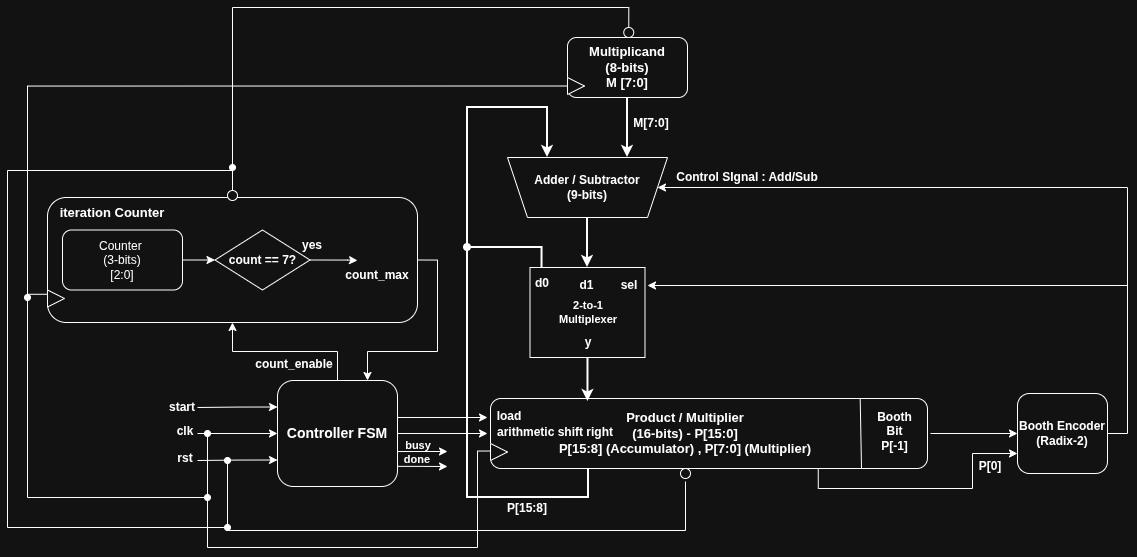

The diagram above was exported from draw.io. Its source (the exported page's mxGraphModel, read from the mxfile embedded in the PNG):
<mxGraphModel dx="2038" dy="692" grid="1" gridSize="10" guides="1" tooltips="1" connect="1" arrows="1" fold="1" page="1" pageScale="1" pageWidth="850" pageHeight="1100" math="0" shadow="0">
  <root>
    <mxCell id="0" />
    <mxCell id="1" parent="0" />
    <mxCell id="qC7ZQedJG3sHZRke_z5--16" edge="1" parent="1" source="qC7ZQedJG3sHZRke_z5--1" style="edgeStyle=orthogonalEdgeStyle;rounded=0;orthogonalLoop=1;jettySize=auto;html=1;exitX=0.5;exitY=1;exitDx=0;exitDy=0;entryX=0.25;entryY=1;entryDx=0;entryDy=0;strokeWidth=2;" target="qC7ZQedJG3sHZRke_z5--9">
      <mxGeometry relative="1" as="geometry" />
    </mxCell>
    <mxCell id="qC7ZQedJG3sHZRke_z5--1" parent="1" style="rounded=1;whiteSpace=wrap;html=1;" value="" vertex="1">
      <mxGeometry height="60" width="120" x="240" y="140" as="geometry" />
    </mxCell>
    <mxCell id="qC7ZQedJG3sHZRke_z5--2" parent="1" style="text;html=1;whiteSpace=wrap;strokeColor=none;fillColor=none;align=center;verticalAlign=middle;rounded=0;" value="&lt;b&gt;&lt;font style=&quot;font-size: 13px;&quot;&gt;Multiplicand&lt;/font&gt;&lt;/b&gt;&lt;div&gt;&lt;b&gt;&lt;font style=&quot;font-size: 13px;&quot;&gt;(8-bits)&lt;br&gt;&lt;/font&gt;&lt;/b&gt;&lt;div&gt;&lt;b&gt;&lt;font style=&quot;font-size: 13px;&quot;&gt;M [7:0]&lt;/font&gt;&lt;/b&gt;&lt;/div&gt;&lt;/div&gt;" vertex="1">
      <mxGeometry height="30" width="60" x="270" y="155" as="geometry" />
    </mxCell>
    <mxCell id="qC7ZQedJG3sHZRke_z5--19" edge="1" parent="1" source="qC7ZQedJG3sHZRke_z5--3" style="edgeStyle=orthogonalEdgeStyle;rounded=0;orthogonalLoop=1;jettySize=auto;html=1;exitX=0.25;exitY=1;exitDx=0;exitDy=0;entryX=0.75;entryY=1;entryDx=0;entryDy=0;strokeWidth=2;" target="qC7ZQedJG3sHZRke_z5--9">
      <mxGeometry relative="1" as="geometry">
        <Array as="points">
          <mxPoint x="261" y="600" />
          <mxPoint x="140" y="600" />
          <mxPoint x="140" y="210" />
          <mxPoint x="220" y="210" />
        </Array>
      </mxGeometry>
    </mxCell>
    <mxCell id="qC7ZQedJG3sHZRke_z5--36" edge="1" parent="1" source="qC7ZQedJG3sHZRke_z5--3" style="edgeStyle=orthogonalEdgeStyle;rounded=0;orthogonalLoop=1;jettySize=auto;html=1;exitX=0.75;exitY=1;exitDx=0;exitDy=0;entryX=0;entryY=0.75;entryDx=0;entryDy=0;" target="qC7ZQedJG3sHZRke_z5--14">
      <mxGeometry relative="1" as="geometry" />
    </mxCell>
    <mxCell id="qC7ZQedJG3sHZRke_z5--3" parent="1" style="rounded=1;whiteSpace=wrap;html=1;" value="" vertex="1">
      <mxGeometry height="70" width="437" x="163" y="501" as="geometry" />
    </mxCell>
    <mxCell id="qC7ZQedJG3sHZRke_z5--4" parent="1" style="text;html=1;whiteSpace=wrap;strokeColor=none;fillColor=none;align=center;verticalAlign=middle;rounded=0;" value="&lt;span style=&quot;font-size: 13px;&quot;&gt;&lt;b&gt;Product / Multiplier&lt;/b&gt;&lt;/span&gt;&lt;br&gt;&lt;div&gt;&lt;b&gt;&lt;font style=&quot;font-size: 13px;&quot;&gt;(16-bits) -&amp;nbsp;&lt;/font&gt;&lt;/b&gt;&lt;b style=&quot;font-size: 13px; background-color: transparent; color: light-dark(rgb(0, 0, 0), rgb(255, 255, 255));&quot;&gt;P[15:0]&lt;/b&gt;&lt;/div&gt;&lt;div&gt;&lt;span style=&quot;font-size: 13px;&quot;&gt;&lt;b&gt;P[15:8] (Accumulator) , P[7:0] (Multiplier)&lt;/b&gt;&lt;/span&gt;&lt;/div&gt;" vertex="1">
      <mxGeometry height="45" width="330" x="193" y="513.5" as="geometry" />
    </mxCell>
    <mxCell id="qC7ZQedJG3sHZRke_z5--35" edge="1" parent="1" style="edgeStyle=orthogonalEdgeStyle;rounded=0;orthogonalLoop=1;jettySize=auto;html=1;exitX=1;exitY=0.5;exitDx=0;exitDy=0;entryX=0;entryY=0.5;entryDx=0;entryDy=0;" target="qC7ZQedJG3sHZRke_z5--14">
      <mxGeometry relative="1" as="geometry">
        <mxPoint x="603" y="536" as="sourcePoint" />
      </mxGeometry>
    </mxCell>
    <mxCell id="4aZUEPaG65VSzcrpB0mu-38" edge="1" parent="1" source="qC7ZQedJG3sHZRke_z5--9" style="edgeStyle=orthogonalEdgeStyle;rounded=0;orthogonalLoop=1;jettySize=auto;html=1;exitX=0;exitY=0.5;exitDx=0;exitDy=0;endArrow=none;endFill=0;startArrow=classic;startFill=1;">
      <mxGeometry relative="1" as="geometry">
        <mxPoint x="800" y="390" as="targetPoint" />
      </mxGeometry>
    </mxCell>
    <mxCell id="qC7ZQedJG3sHZRke_z5--9" parent="1" style="shape=trapezoid;perimeter=trapezoidPerimeter;whiteSpace=wrap;html=1;fixedSize=1;rotation=-180;" value="" vertex="1">
      <mxGeometry height="60" width="160" x="180" y="260" as="geometry" />
    </mxCell>
    <mxCell id="qC7ZQedJG3sHZRke_z5--10" parent="1" style="text;html=1;whiteSpace=wrap;strokeColor=none;fillColor=none;align=center;verticalAlign=middle;rounded=0;" value="&lt;b&gt;Adder / Subtractor&lt;/b&gt;&lt;div&gt;&lt;b&gt;(9-bits)&lt;/b&gt;&lt;/div&gt;" vertex="1">
      <mxGeometry height="30" width="110" x="205" y="275" as="geometry" />
    </mxCell>
    <mxCell id="qC7ZQedJG3sHZRke_z5--38" edge="1" parent="1" source="qC7ZQedJG3sHZRke_z5--14" style="edgeStyle=orthogonalEdgeStyle;rounded=0;orthogonalLoop=1;jettySize=auto;html=1;exitX=1;exitY=0.5;exitDx=0;exitDy=0;entryX=1;entryY=0.5;entryDx=0;entryDy=0;" target="qC7ZQedJG3sHZRke_z5--30">
      <mxGeometry relative="1" as="geometry" />
    </mxCell>
    <mxCell id="qC7ZQedJG3sHZRke_z5--14" parent="1" style="rounded=1;whiteSpace=wrap;html=1;" value="&lt;b&gt;Booth Encoder&lt;/b&gt;&lt;div&gt;&lt;b&gt;(Radix-2)&lt;/b&gt;&lt;/div&gt;" vertex="1">
      <mxGeometry height="80" width="90" x="690" y="496" as="geometry" />
    </mxCell>
    <mxCell id="qC7ZQedJG3sHZRke_z5--17" parent="1" style="text;html=1;whiteSpace=wrap;strokeColor=none;fillColor=none;align=center;verticalAlign=middle;rounded=0;rotation=0;" value="&lt;b&gt;M[7:0]&lt;/b&gt;" vertex="1">
      <mxGeometry height="20" width="40" x="304" y="216" as="geometry" />
    </mxCell>
    <mxCell id="qC7ZQedJG3sHZRke_z5--20" parent="1" style="text;html=1;whiteSpace=wrap;strokeColor=none;fillColor=none;align=center;verticalAlign=middle;rounded=0;rotation=0;" value="&lt;b&gt;P[15:8]&lt;/b&gt;" vertex="1">
      <mxGeometry height="20" width="40" x="180" y="601" as="geometry" />
    </mxCell>
    <mxCell id="qC7ZQedJG3sHZRke_z5--24" parent="1" style="rounded=0;whiteSpace=wrap;html=1;points=[[0,0,0,0,0],[0,0.16,0,0,0],[0,0.37,0,0,0],[0,0.58,0,0,0],[0,0.78,0,0,0],[0.25,0,0,0,0],[0.33,1,0,0,0],[0.5,0,0,0,0],[0.67,1,0,0,0],[0.75,0,0,0,0],[0.9,1,0,0,0],[1,0,0,0,0],[1,0.25,0,0,0],[1,0.5,0,0,0],[1,0.75,0,0,0],[1,1,0,0,0]];" value="" vertex="1">
      <mxGeometry height="90" width="115" x="202.5" y="370" as="geometry" />
    </mxCell>
    <mxCell id="qC7ZQedJG3sHZRke_z5--25" parent="1" style="text;html=1;whiteSpace=wrap;strokeColor=none;fillColor=none;align=center;verticalAlign=middle;rounded=0;fontSize=11;" value="&lt;b&gt;2-to-1&lt;br&gt;Multiplexer&lt;/b&gt;" vertex="1">
      <mxGeometry height="30" width="60" x="230.5" y="400" as="geometry" />
    </mxCell>
    <mxCell id="qC7ZQedJG3sHZRke_z5--34" edge="1" parent="1" source="qC7ZQedJG3sHZRke_z5--26" style="edgeStyle=orthogonalEdgeStyle;rounded=0;orthogonalLoop=1;jettySize=auto;html=1;exitX=0.5;exitY=0;exitDx=0;exitDy=0;endArrow=oval;endFill=1;strokeWidth=2;">
      <mxGeometry relative="1" as="geometry">
        <Array as="points">
          <mxPoint x="215" y="350" />
        </Array>
        <mxPoint x="140" y="350" as="targetPoint" />
      </mxGeometry>
    </mxCell>
    <mxCell id="qC7ZQedJG3sHZRke_z5--26" parent="1" style="text;html=1;whiteSpace=wrap;strokeColor=none;fillColor=none;align=center;verticalAlign=middle;rounded=0;" value="&lt;b&gt;d0&lt;/b&gt;" vertex="1">
      <mxGeometry height="30" width="20" x="204.5" y="371" as="geometry" />
    </mxCell>
    <mxCell id="qC7ZQedJG3sHZRke_z5--27" parent="1" style="text;html=1;whiteSpace=wrap;strokeColor=none;fillColor=none;align=center;verticalAlign=middle;rounded=0;" value="&lt;b&gt;d1&lt;span style=&quot;color: rgba(0, 0, 0, 0); font-family: monospace; font-size: 0px; text-align: start; white-space: nowrap;&quot;&gt;%3CmxGraphModel%3E%3Croot%3E%3CmxCell%20id%3D%220%22%2F%3E%3CmxCell%20id%3D%221%22%20parent%3D%220%22%2F%3E%3CmxCell%20id%3D%222%22%20parent%3D%221%22%20style%3D%22text%3Bhtml%3D1%3BwhiteSpace%3Dwrap%3BstrokeColor%3Dnone%3BfillColor%3Dnone%3Balign%3Dcenter%3BverticalAlign%3Dmiddle%3Brounded%3D0%3B%22%20value%3D%22d0%22%20vertex%3D%221%22%3E%3CmxGeometry%20height%3D%2230%22%20width%3D%2260%22%20x%3D%22260%22%20y%3D%22200%22%20as%3D%22geometry%22%2F%3E%3C%2FmxCell%3E%3C%2Froot%3E%3C%2FmxGraphModel%3E&lt;/span&gt;&lt;/b&gt;" vertex="1">
      <mxGeometry height="30" width="17" x="250.5" y="373" as="geometry" />
    </mxCell>
    <mxCell id="qC7ZQedJG3sHZRke_z5--29" parent="1" style="text;html=1;whiteSpace=wrap;strokeColor=none;fillColor=none;align=center;verticalAlign=middle;rounded=0;" value="&lt;b&gt;y&lt;/b&gt;" vertex="1">
      <mxGeometry height="30" width="28" x="246.5" y="430" as="geometry" />
    </mxCell>
    <mxCell id="qC7ZQedJG3sHZRke_z5--30" parent="1" style="text;html=1;whiteSpace=wrap;strokeColor=none;fillColor=none;align=center;verticalAlign=middle;rounded=0;" value="&lt;b&gt;sel&lt;/b&gt;" vertex="1">
      <mxGeometry height="30" width="37.5" x="282.5" y="373" as="geometry" />
    </mxCell>
    <mxCell id="qC7ZQedJG3sHZRke_z5--33" edge="1" parent="1" source="qC7ZQedJG3sHZRke_z5--9" style="edgeStyle=orthogonalEdgeStyle;rounded=0;orthogonalLoop=1;jettySize=auto;html=1;exitX=0.5;exitY=0;exitDx=0;exitDy=0;entryX=0.5;entryY=0;entryDx=0;entryDy=0;entryPerimeter=0;strokeWidth=2;" target="qC7ZQedJG3sHZRke_z5--24">
      <mxGeometry relative="1" as="geometry" />
    </mxCell>
    <mxCell id="qC7ZQedJG3sHZRke_z5--37" parent="1" style="text;html=1;whiteSpace=wrap;strokeColor=none;fillColor=none;align=center;verticalAlign=middle;rounded=0;rotation=0;" value="&lt;b&gt;P[0]&lt;/b&gt;" vertex="1">
      <mxGeometry height="20" width="40" x="643" y="559" as="geometry" />
    </mxCell>
    <mxCell id="qC7ZQedJG3sHZRke_z5--44" parent="1" style="text;html=1;whiteSpace=wrap;strokeColor=none;fillColor=none;align=center;verticalAlign=middle;rounded=0;" value="&lt;b&gt;Control SIgnal : Add/Sub&lt;/b&gt;" vertex="1">
      <mxGeometry height="10" width="160" x="340" y="275" as="geometry" />
    </mxCell>
    <mxCell id="4aZUEPaG65VSzcrpB0mu-47" edge="1" parent="1" style="edgeStyle=orthogonalEdgeStyle;rounded=0;orthogonalLoop=1;jettySize=auto;html=1;exitX=0;exitY=0.5;exitDx=0;exitDy=0;endArrow=oval;endFill=1;">
      <mxGeometry relative="1" as="geometry">
        <Array as="points">
          <mxPoint x="150" y="554" />
          <mxPoint x="150" y="650" />
          <mxPoint x="-120" y="650" />
        </Array>
        <mxPoint x="163" y="553.5" as="sourcePoint" />
        <mxPoint x="-120" y="536" as="targetPoint" />
      </mxGeometry>
    </mxCell>
    <mxCell id="4aZUEPaG65VSzcrpB0mu-1" parent="1" style="triangle;whiteSpace=wrap;html=1;" value="" vertex="1">
      <mxGeometry height="17" width="17" x="163" y="546" as="geometry" />
    </mxCell>
    <mxCell id="4aZUEPaG65VSzcrpB0mu-48" edge="1" parent="1" style="edgeStyle=orthogonalEdgeStyle;rounded=0;orthogonalLoop=1;jettySize=auto;html=1;exitX=0.5;exitY=1;exitDx=0;exitDy=0;endArrow=oval;endFill=1;">
      <mxGeometry relative="1" as="geometry">
        <Array as="points">
          <mxPoint x="358" y="633" />
          <mxPoint x="-100" y="633" />
        </Array>
        <mxPoint x="358" y="584" as="sourcePoint" />
        <mxPoint x="-100" y="563" as="targetPoint" />
      </mxGeometry>
    </mxCell>
    <mxCell id="4aZUEPaG65VSzcrpB0mu-3" parent="1" style="ellipse;whiteSpace=wrap;html=1;aspect=fixed;" value="" vertex="1">
      <mxGeometry height="10" width="10" x="353" y="571" as="geometry" />
    </mxCell>
    <mxCell id="4aZUEPaG65VSzcrpB0mu-27" parent="1" style="text;html=1;whiteSpace=wrap;strokeColor=none;fillColor=none;align=center;verticalAlign=middle;rounded=0;" value="&lt;b&gt;load&lt;/b&gt;" vertex="1">
      <mxGeometry height="30" width="30" x="167" y="504" as="geometry" />
    </mxCell>
    <mxCell id="4aZUEPaG65VSzcrpB0mu-28" parent="1" style="text;html=1;whiteSpace=wrap;strokeColor=none;fillColor=none;align=center;verticalAlign=middle;rounded=0;" value="&lt;b&gt;arithmetic shift right&lt;/b&gt;" vertex="1">
      <mxGeometry height="30" width="124" x="166" y="520" as="geometry" />
    </mxCell>
    <mxCell id="4aZUEPaG65VSzcrpB0mu-34" edge="1" parent="1" source="qC7ZQedJG3sHZRke_z5--3" style="endArrow=none;html=1;rounded=0;entryX=0.846;entryY=0.007;entryDx=0;entryDy=0;entryPerimeter=0;exitX=0.849;exitY=1;exitDx=0;exitDy=0;exitPerimeter=0;" target="qC7ZQedJG3sHZRke_z5--3" value="">
      <mxGeometry height="50" relative="1" width="50" as="geometry">
        <mxPoint x="450" y="440" as="sourcePoint" />
        <mxPoint x="330" y="390" as="targetPoint" />
      </mxGeometry>
    </mxCell>
    <mxCell id="4aZUEPaG65VSzcrpB0mu-36" parent="1" style="text;html=1;whiteSpace=wrap;strokeColor=none;fillColor=none;align=center;verticalAlign=middle;rounded=0;" value="&lt;b&gt;Booth Bit&lt;/b&gt;&lt;div&gt;&lt;b&gt;P[-1]&lt;/b&gt;&lt;/div&gt;" vertex="1">
      <mxGeometry height="40" width="55" x="540" y="513.5" as="geometry" />
    </mxCell>
    <mxCell id="4aZUEPaG65VSzcrpB0mu-37" edge="1" parent="1" source="qC7ZQedJG3sHZRke_z5--29" style="edgeStyle=orthogonalEdgeStyle;rounded=0;orthogonalLoop=1;jettySize=auto;html=1;exitX=0.5;exitY=1;exitDx=0;exitDy=0;entryX=0.223;entryY=0.043;entryDx=0;entryDy=0;entryPerimeter=0;strokeWidth=2;" target="qC7ZQedJG3sHZRke_z5--3">
      <mxGeometry relative="1" as="geometry" />
    </mxCell>
    <mxCell id="4aZUEPaG65VSzcrpB0mu-40" edge="1" parent="1" source="4aZUEPaG65VSzcrpB0mu-39" style="edgeStyle=orthogonalEdgeStyle;rounded=0;orthogonalLoop=1;jettySize=auto;html=1;exitX=0;exitY=0.25;exitDx=0;exitDy=0;startArrow=classic;startFill=1;endArrow=none;endFill=0;">
      <mxGeometry relative="1" as="geometry">
        <mxPoint x="-130" y="510" as="targetPoint" />
      </mxGeometry>
    </mxCell>
    <mxCell id="4aZUEPaG65VSzcrpB0mu-41" edge="1" parent="1" source="4aZUEPaG65VSzcrpB0mu-39" style="edgeStyle=orthogonalEdgeStyle;rounded=0;orthogonalLoop=1;jettySize=auto;html=1;exitX=0;exitY=0.5;exitDx=0;exitDy=0;startArrow=classic;startFill=1;endArrow=none;endFill=0;">
      <mxGeometry relative="1" as="geometry">
        <mxPoint x="-130" y="536" as="targetPoint" />
      </mxGeometry>
    </mxCell>
    <mxCell id="4aZUEPaG65VSzcrpB0mu-42" edge="1" parent="1" source="4aZUEPaG65VSzcrpB0mu-39" style="edgeStyle=orthogonalEdgeStyle;rounded=0;orthogonalLoop=1;jettySize=auto;html=1;exitX=0;exitY=0.75;exitDx=0;exitDy=0;endArrow=none;endFill=0;startArrow=classic;startFill=1;">
      <mxGeometry relative="1" as="geometry">
        <mxPoint x="-130" y="563" as="targetPoint" />
      </mxGeometry>
    </mxCell>
    <mxCell id="4aZUEPaG65VSzcrpB0mu-49" edge="1" parent="1" source="4aZUEPaG65VSzcrpB0mu-39" style="edgeStyle=orthogonalEdgeStyle;rounded=0;orthogonalLoop=1;jettySize=auto;html=1;exitX=1;exitY=0.33;exitDx=0;exitDy=0;exitPerimeter=0;">
      <mxGeometry relative="1" as="geometry">
        <Array as="points">
          <mxPoint x="70" y="520" />
        </Array>
        <mxPoint x="160" y="520" as="targetPoint" />
      </mxGeometry>
    </mxCell>
    <mxCell id="4aZUEPaG65VSzcrpB0mu-50" edge="1" parent="1" source="4aZUEPaG65VSzcrpB0mu-39" style="edgeStyle=orthogonalEdgeStyle;rounded=0;orthogonalLoop=1;jettySize=auto;html=1;exitX=1;exitY=0.5;exitDx=0;exitDy=0;">
      <mxGeometry relative="1" as="geometry">
        <mxPoint x="160" y="536" as="targetPoint" />
      </mxGeometry>
    </mxCell>
    <mxCell id="4aZUEPaG65VSzcrpB0mu-61" edge="1" parent="1" source="4aZUEPaG65VSzcrpB0mu-39" style="edgeStyle=orthogonalEdgeStyle;rounded=0;orthogonalLoop=1;jettySize=auto;html=1;exitX=0.5;exitY=0;exitDx=0;exitDy=0;entryX=0.5;entryY=1;entryDx=0;entryDy=0;" target="4aZUEPaG65VSzcrpB0mu-51">
      <mxGeometry relative="1" as="geometry">
        <mxPoint x="10" y="480" as="targetPoint" />
      </mxGeometry>
    </mxCell>
    <mxCell id="4aZUEPaG65VSzcrpB0mu-66" edge="1" parent="1" source="4aZUEPaG65VSzcrpB0mu-39" style="edgeStyle=orthogonalEdgeStyle;rounded=0;orthogonalLoop=1;jettySize=auto;html=1;exitX=1;exitY=0.67;exitDx=0;exitDy=0;exitPerimeter=0;">
      <mxGeometry relative="1" as="geometry">
        <mxPoint x="120" y="554" as="targetPoint" />
      </mxGeometry>
    </mxCell>
    <mxCell id="4aZUEPaG65VSzcrpB0mu-67" edge="1" parent="1" source="4aZUEPaG65VSzcrpB0mu-39" style="edgeStyle=orthogonalEdgeStyle;rounded=0;orthogonalLoop=1;jettySize=auto;html=1;exitX=1;exitY=0.81;exitDx=0;exitDy=0;exitPerimeter=0;">
      <mxGeometry relative="1" as="geometry">
        <mxPoint x="120" y="569" as="targetPoint" />
      </mxGeometry>
    </mxCell>
    <mxCell id="4aZUEPaG65VSzcrpB0mu-39" parent="1" style="rounded=1;whiteSpace=wrap;html=1;points=[[0,0,0,0,0],[0,0.25,0,0,0],[0,0.5,0,0,0],[0,0.75,0,0,0],[0,1,0,0,0],[0.25,0,0,0,0],[0.25,1,0,0,0],[0.5,0,0,0,0],[0.5,1,0,0,0],[0.75,0,0,0,0],[0.75,1,0,0,0],[1,0,0,0,0],[1,0.34,0,0,0],[1,0.5,0,0,0],[1,0.67,0,0,0],[1,0.81,0,0,0]];" value="&lt;b&gt;&lt;font style=&quot;font-size: 14px;&quot;&gt;Controller FSM&lt;/font&gt;&lt;/b&gt;" vertex="1">
      <mxGeometry height="106" width="120" x="-50" y="483" as="geometry" />
    </mxCell>
    <mxCell id="4aZUEPaG65VSzcrpB0mu-43" parent="1" style="text;html=1;whiteSpace=wrap;strokeColor=none;fillColor=none;align=center;verticalAlign=middle;rounded=0;" value="&lt;b&gt;clk&lt;/b&gt;" vertex="1">
      <mxGeometry height="30" width="20" x="-152" y="518.5" as="geometry" />
    </mxCell>
    <mxCell id="4aZUEPaG65VSzcrpB0mu-44" parent="1" style="text;html=1;whiteSpace=wrap;strokeColor=none;fillColor=none;align=center;verticalAlign=middle;rounded=0;" value="&lt;b&gt;rst&lt;/b&gt;" vertex="1">
      <mxGeometry height="30" width="20" x="-152" y="546" as="geometry" />
    </mxCell>
    <mxCell id="4aZUEPaG65VSzcrpB0mu-45" parent="1" style="text;html=1;whiteSpace=wrap;strokeColor=none;fillColor=none;align=center;verticalAlign=middle;rounded=0;" value="&lt;b&gt;start&lt;/b&gt;" vertex="1">
      <mxGeometry height="30" width="20" x="-155" y="495" as="geometry" />
    </mxCell>
    <mxCell id="4aZUEPaG65VSzcrpB0mu-63" edge="1" parent="1" source="4aZUEPaG65VSzcrpB0mu-51" style="edgeStyle=orthogonalEdgeStyle;rounded=0;orthogonalLoop=1;jettySize=auto;html=1;exitX=1;exitY=0.5;exitDx=0;exitDy=0;entryX=0.75;entryY=0;entryDx=0;entryDy=0;" target="4aZUEPaG65VSzcrpB0mu-39">
      <mxGeometry relative="1" as="geometry" />
    </mxCell>
    <mxCell id="4aZUEPaG65VSzcrpB0mu-51" parent="1" style="rounded=1;whiteSpace=wrap;html=1;" value="" vertex="1">
      <mxGeometry height="125" width="370" x="-280" y="300" as="geometry" />
    </mxCell>
    <mxCell id="4aZUEPaG65VSzcrpB0mu-55" edge="1" parent="1" source="4aZUEPaG65VSzcrpB0mu-52" style="edgeStyle=orthogonalEdgeStyle;rounded=0;orthogonalLoop=1;jettySize=auto;html=1;exitX=1;exitY=0.5;exitDx=0;exitDy=0;entryX=0;entryY=0.5;entryDx=0;entryDy=0;" target="4aZUEPaG65VSzcrpB0mu-54">
      <mxGeometry relative="1" as="geometry" />
    </mxCell>
    <mxCell id="4aZUEPaG65VSzcrpB0mu-52" parent="1" style="rounded=1;whiteSpace=wrap;html=1;" value="Counter&amp;nbsp;&lt;div&gt;(3-bits)&lt;/div&gt;&lt;div&gt;[2:0]&lt;/div&gt;" vertex="1">
      <mxGeometry height="60" width="120" x="-265" y="332.5" as="geometry" />
    </mxCell>
    <mxCell id="4aZUEPaG65VSzcrpB0mu-54" parent="1" style="rhombus;whiteSpace=wrap;html=1;" value="&lt;b&gt;count == 7?&lt;/b&gt;" vertex="1">
      <mxGeometry height="60" width="95" x="-112.5" y="332.5" as="geometry" />
    </mxCell>
    <mxCell id="4aZUEPaG65VSzcrpB0mu-56" edge="1" parent="1" source="4aZUEPaG65VSzcrpB0mu-54" style="edgeStyle=orthogonalEdgeStyle;rounded=0;orthogonalLoop=1;jettySize=auto;html=1;exitX=1;exitY=0.5;exitDx=0;exitDy=0;">
      <mxGeometry relative="1" as="geometry">
        <Array as="points">
          <mxPoint x="20" y="363" />
          <mxPoint x="20" y="363" />
        </Array>
        <mxPoint x="30" y="363" as="targetPoint" />
      </mxGeometry>
    </mxCell>
    <mxCell id="4aZUEPaG65VSzcrpB0mu-57" parent="1" style="text;html=1;whiteSpace=wrap;strokeColor=none;fillColor=none;align=center;verticalAlign=middle;rounded=0;" value="&lt;b&gt;count_max&lt;/b&gt;" vertex="1">
      <mxGeometry height="30" width="40" x="30" y="362.5" as="geometry" />
    </mxCell>
    <mxCell id="4aZUEPaG65VSzcrpB0mu-58" parent="1" style="text;html=1;whiteSpace=wrap;strokeColor=none;fillColor=none;align=center;verticalAlign=middle;rounded=0;" value="&lt;b&gt;yes&lt;/b&gt;" vertex="1">
      <mxGeometry height="30" width="20" x="-25" y="332.5" as="geometry" />
    </mxCell>
    <mxCell id="4aZUEPaG65VSzcrpB0mu-59" parent="1" style="text;html=1;whiteSpace=wrap;strokeColor=none;fillColor=none;align=center;verticalAlign=middle;rounded=0;" value="&lt;b&gt;&lt;font style=&quot;font-size: 13px;&quot;&gt;iteration Counter&lt;/font&gt;&lt;/b&gt;" vertex="1">
      <mxGeometry height="30" width="130" x="-280" y="300" as="geometry" />
    </mxCell>
    <mxCell id="4aZUEPaG65VSzcrpB0mu-62" parent="1" style="text;html=1;whiteSpace=wrap;strokeColor=none;fillColor=none;align=center;verticalAlign=middle;rounded=0;" value="&lt;b&gt;count_enable&lt;/b&gt;" vertex="1">
      <mxGeometry height="30" width="60" x="-63" y="452" as="geometry" />
    </mxCell>
    <mxCell id="4aZUEPaG65VSzcrpB0mu-68" parent="1" style="text;html=1;whiteSpace=wrap;strokeColor=none;fillColor=none;align=center;verticalAlign=middle;rounded=0;fontSize=11;" value="&lt;b&gt;busy&lt;/b&gt;" vertex="1">
      <mxGeometry height="30" width="30" x="76" y="533" as="geometry" />
    </mxCell>
    <mxCell id="4aZUEPaG65VSzcrpB0mu-69" parent="1" style="text;html=1;whiteSpace=wrap;strokeColor=none;fillColor=none;align=center;verticalAlign=middle;rounded=0;fontSize=11;" value="&lt;b&gt;done&lt;/b&gt;" vertex="1">
      <mxGeometry height="30" width="20" x="80" y="546.5" as="geometry" />
    </mxCell>
    <mxCell id="4aZUEPaG65VSzcrpB0mu-72" edge="1" parent="1" source="4aZUEPaG65VSzcrpB0mu-70" style="edgeStyle=orthogonalEdgeStyle;rounded=0;orthogonalLoop=1;jettySize=auto;html=1;exitX=0;exitY=0.25;exitDx=0;exitDy=0;endArrow=oval;endFill=1;">
      <mxGeometry relative="1" as="geometry">
        <Array as="points">
          <mxPoint x="-300" y="397" />
          <mxPoint x="-300" y="600" />
        </Array>
        <mxPoint x="-120" y="600" as="targetPoint" />
      </mxGeometry>
    </mxCell>
    <mxCell id="4aZUEPaG65VSzcrpB0mu-70" parent="1" style="triangle;whiteSpace=wrap;html=1;" value="" vertex="1">
      <mxGeometry height="17" width="17" x="-280" y="392.5" as="geometry" />
    </mxCell>
    <mxCell id="4aZUEPaG65VSzcrpB0mu-73" edge="1" parent="1" source="4aZUEPaG65VSzcrpB0mu-71" style="edgeStyle=orthogonalEdgeStyle;rounded=0;orthogonalLoop=1;jettySize=auto;html=1;exitX=0.5;exitY=0;exitDx=0;exitDy=0;endArrow=oval;endFill=1;">
      <mxGeometry relative="1" as="geometry">
        <Array as="points">
          <mxPoint x="-95" y="273" />
          <mxPoint x="-320" y="273" />
          <mxPoint x="-320" y="630" />
        </Array>
        <mxPoint x="-100" y="630" as="targetPoint" />
      </mxGeometry>
    </mxCell>
    <mxCell id="4aZUEPaG65VSzcrpB0mu-71" parent="1" style="ellipse;whiteSpace=wrap;html=1;aspect=fixed;" value="" vertex="1">
      <mxGeometry height="10" width="10" x="-100" y="293" as="geometry" />
    </mxCell>
    <mxCell id="4aZUEPaG65VSzcrpB0mu-76" edge="1" parent="1" source="4aZUEPaG65VSzcrpB0mu-74" style="edgeStyle=orthogonalEdgeStyle;rounded=0;orthogonalLoop=1;jettySize=auto;html=1;exitX=0;exitY=0.5;exitDx=0;exitDy=0;endArrow=oval;endFill=1;">
      <mxGeometry relative="1" as="geometry">
        <mxPoint x="-300" y="400" as="targetPoint" />
      </mxGeometry>
    </mxCell>
    <mxCell id="4aZUEPaG65VSzcrpB0mu-74" parent="1" style="triangle;whiteSpace=wrap;html=1;" value="" vertex="1">
      <mxGeometry height="17" width="17" x="240" y="180" as="geometry" />
    </mxCell>
    <mxCell id="4aZUEPaG65VSzcrpB0mu-77" edge="1" parent="1" source="4aZUEPaG65VSzcrpB0mu-75" style="edgeStyle=orthogonalEdgeStyle;rounded=0;orthogonalLoop=1;jettySize=auto;html=1;exitX=0.5;exitY=0;exitDx=0;exitDy=0;endArrow=oval;endFill=1;">
      <mxGeometry relative="1" as="geometry">
        <mxPoint x="-95" y="270" as="targetPoint" />
      </mxGeometry>
    </mxCell>
    <mxCell id="4aZUEPaG65VSzcrpB0mu-75" parent="1" style="ellipse;whiteSpace=wrap;html=1;aspect=fixed;" value="" vertex="1">
      <mxGeometry height="10" width="10" x="296.25" y="130" as="geometry" />
    </mxCell>
  </root>
</mxGraphModel>